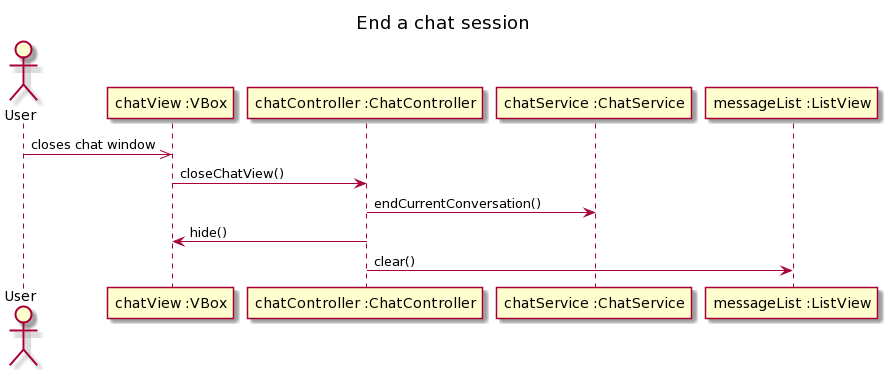

The diagram above was rendered by PlantUML. Its source (embedded in the PNG):
@startuml
title End a chat session

actor User as u
participant "chatView :VBox" as cv
participant "chatController :ChatController" as cc
participant "chatService :ChatService" as cs
participant "messageList :ListView" as ml


u ->> cv : closes chat window
cv -> cc : closeChatView()
cc -> cs : endCurrentConversation()
cc -> cv : hide()
cc -> ml : clear()
@enduml